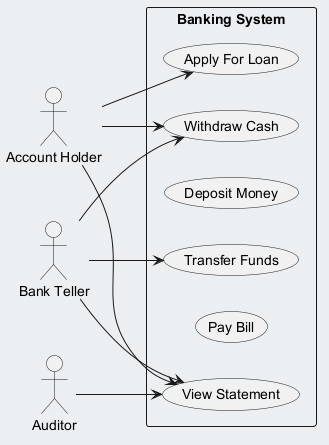

The diagram above was rendered by PlantUML. Its source (embedded in the PNG):
@startuml
skinparam backgroundColor #ECEFF1
skinparam classBackgroundColor #FFFFFF
skinparam classBorderColor #455A64
left to right direction
actor "Account Holder" as AH
actor "Bank Teller" as BT
actor "Auditor" as A
rectangle "Banking System" {
  usecase "Withdraw Cash" as UC_WithdrawCash
  usecase "View Statement" as UC_ViewStatement
  usecase "Deposit Money" as UC_DepositMoney
  usecase "Apply For Loan" as UC_ApplyForLoan
  usecase "Pay Bill" as UC_PayBill
  usecase "Transfer Funds" as UC_TransferFunds
}
AH --> UC_ApplyForLoan
AH --> UC_ViewStatement
AH --> UC_WithdrawCash
BT --> UC_ViewStatement
BT --> UC_WithdrawCash
BT --> UC_TransferFunds
A --> UC_ViewStatement
@enduml